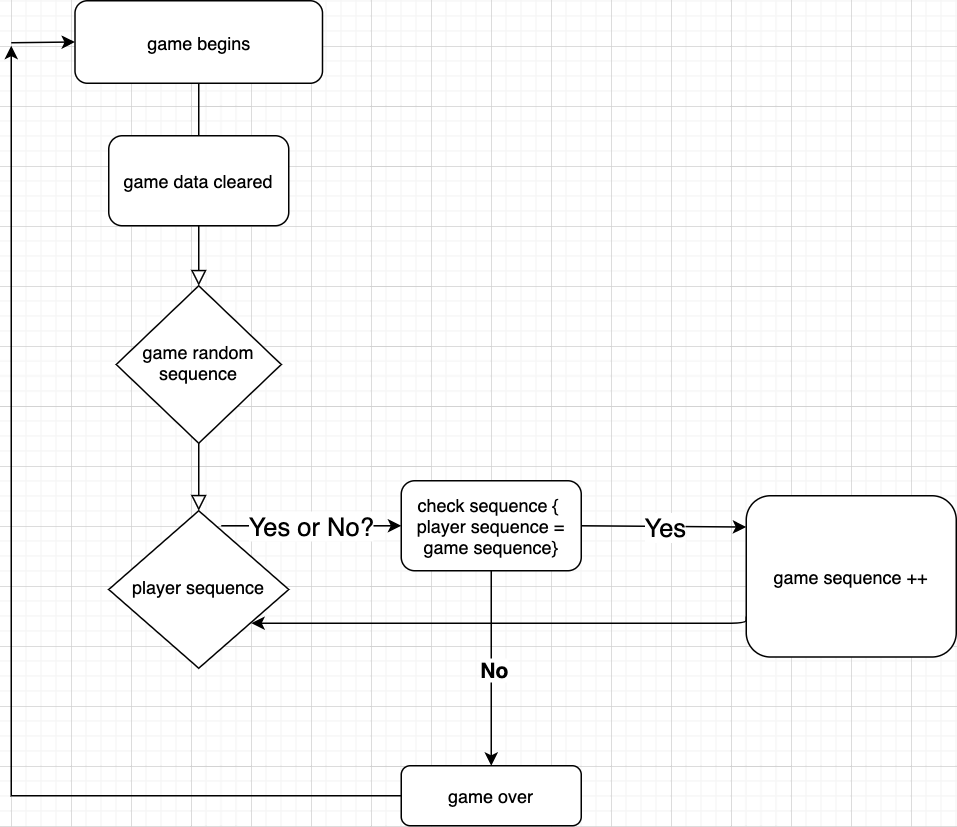

The diagram above was exported from draw.io. Its source (the exported page's mxGraphModel, read from the mxfile embedded in the PNG):
<mxGraphModel dx="985" dy="1072" grid="1" gridSize="10" guides="1" tooltips="1" connect="1" arrows="1" fold="1" page="1" pageScale="1" pageWidth="827" pageHeight="1169" math="0" shadow="0">
  <root>
    <mxCell id="WIyWlLk6GJQsqaUBKTNV-0" />
    <mxCell id="WIyWlLk6GJQsqaUBKTNV-1" parent="WIyWlLk6GJQsqaUBKTNV-0" />
    <mxCell id="WIyWlLk6GJQsqaUBKTNV-2" value="" style="rounded=0;html=1;jettySize=auto;orthogonalLoop=1;fontSize=11;endArrow=block;endFill=0;endSize=8;strokeWidth=1;shadow=0;labelBackgroundColor=none;edgeStyle=orthogonalEdgeStyle;" parent="WIyWlLk6GJQsqaUBKTNV-1" source="WIyWlLk6GJQsqaUBKTNV-3" target="WIyWlLk6GJQsqaUBKTNV-6" edge="1">
      <mxGeometry relative="1" as="geometry" />
    </mxCell>
    <mxCell id="WIyWlLk6GJQsqaUBKTNV-3" value="game begins" style="rounded=1;whiteSpace=wrap;html=1;fontSize=12;glass=0;strokeWidth=1;shadow=0;" parent="WIyWlLk6GJQsqaUBKTNV-1" vertex="1">
      <mxGeometry x="162.5" y="330" width="165" height="55" as="geometry" />
    </mxCell>
    <mxCell id="WIyWlLk6GJQsqaUBKTNV-4" value="" style="rounded=0;html=1;jettySize=auto;orthogonalLoop=1;fontSize=11;endArrow=block;endFill=0;endSize=8;strokeWidth=1;shadow=0;labelBackgroundColor=none;edgeStyle=orthogonalEdgeStyle;" parent="WIyWlLk6GJQsqaUBKTNV-1" source="WIyWlLk6GJQsqaUBKTNV-6" target="WIyWlLk6GJQsqaUBKTNV-10" edge="1">
      <mxGeometry y="20" relative="1" as="geometry">
        <mxPoint as="offset" />
      </mxGeometry>
    </mxCell>
    <mxCell id="WIyWlLk6GJQsqaUBKTNV-6" value="game random sequence" style="rhombus;whiteSpace=wrap;html=1;shadow=0;fontFamily=Helvetica;fontSize=12;align=center;strokeWidth=1;spacing=6;spacingTop=-4;" parent="WIyWlLk6GJQsqaUBKTNV-1" vertex="1">
      <mxGeometry x="190" y="520" width="110" height="105" as="geometry" />
    </mxCell>
    <mxCell id="WIyWlLk6GJQsqaUBKTNV-7" value="game sequence ++" style="rounded=1;whiteSpace=wrap;html=1;fontSize=12;glass=0;strokeWidth=1;shadow=0;" parent="WIyWlLk6GJQsqaUBKTNV-1" vertex="1">
      <mxGeometry x="610" y="660" width="140" height="107.5" as="geometry" />
    </mxCell>
    <mxCell id="WIyWlLk6GJQsqaUBKTNV-10" value="player sequence" style="rhombus;whiteSpace=wrap;html=1;shadow=0;fontFamily=Helvetica;fontSize=12;align=center;strokeWidth=1;spacing=6;spacingTop=-4;" parent="WIyWlLk6GJQsqaUBKTNV-1" vertex="1">
      <mxGeometry x="185" y="670" width="120" height="105" as="geometry" />
    </mxCell>
    <mxCell id="c_8nMZOEjlcKOJhbiG5S-3" value="" style="edgeStyle=orthogonalEdgeStyle;rounded=0;orthogonalLoop=1;jettySize=auto;html=1;" edge="1" parent="WIyWlLk6GJQsqaUBKTNV-1" source="WIyWlLk6GJQsqaUBKTNV-11">
      <mxGeometry relative="1" as="geometry">
        <mxPoint x="120" y="360" as="targetPoint" />
      </mxGeometry>
    </mxCell>
    <mxCell id="WIyWlLk6GJQsqaUBKTNV-11" value="game over" style="rounded=1;whiteSpace=wrap;html=1;fontSize=12;glass=0;strokeWidth=1;shadow=0;" parent="WIyWlLk6GJQsqaUBKTNV-1" vertex="1">
      <mxGeometry x="380" y="840" width="120" height="40" as="geometry" />
    </mxCell>
    <mxCell id="c_8nMZOEjlcKOJhbiG5S-7" value="game data cleared" style="rounded=1;whiteSpace=wrap;html=1;" vertex="1" parent="WIyWlLk6GJQsqaUBKTNV-1">
      <mxGeometry x="185" y="420" width="120" height="60" as="geometry" />
    </mxCell>
    <mxCell id="c_8nMZOEjlcKOJhbiG5S-34" style="edgeStyle=orthogonalEdgeStyle;rounded=0;orthogonalLoop=1;jettySize=auto;html=1;entryX=0.5;entryY=0;entryDx=0;entryDy=0;fontSize=14;fontColor=#000000;strokeColor=#000000;" edge="1" parent="WIyWlLk6GJQsqaUBKTNV-1" source="c_8nMZOEjlcKOJhbiG5S-25" target="WIyWlLk6GJQsqaUBKTNV-11">
      <mxGeometry relative="1" as="geometry" />
    </mxCell>
    <mxCell id="c_8nMZOEjlcKOJhbiG5S-35" value="No" style="edgeLabel;html=1;align=center;verticalAlign=middle;resizable=0;points=[];fontSize=14;fontColor=#000000;fontStyle=1" vertex="1" connectable="0" parent="c_8nMZOEjlcKOJhbiG5S-34">
      <mxGeometry x="-0.0057" y="1" relative="1" as="geometry">
        <mxPoint as="offset" />
      </mxGeometry>
    </mxCell>
    <mxCell id="c_8nMZOEjlcKOJhbiG5S-25" value="check sequence {&amp;nbsp;&lt;br&gt;player sequence = game sequence}" style="rounded=1;whiteSpace=wrap;html=1;fontColor=#000000;strokeColor=#000000;" vertex="1" parent="WIyWlLk6GJQsqaUBKTNV-1">
      <mxGeometry x="380" y="650" width="120" height="60" as="geometry" />
    </mxCell>
    <mxCell id="c_8nMZOEjlcKOJhbiG5S-31" value="" style="endArrow=classic;html=1;fontColor=#000000;strokeColor=#000000;exitX=0;exitY=0.75;exitDx=0;exitDy=0;entryX=0.792;entryY=0.714;entryDx=0;entryDy=0;entryPerimeter=0;" edge="1" parent="WIyWlLk6GJQsqaUBKTNV-1" source="WIyWlLk6GJQsqaUBKTNV-7" target="WIyWlLk6GJQsqaUBKTNV-10">
      <mxGeometry width="50" height="50" relative="1" as="geometry">
        <mxPoint x="390" y="690" as="sourcePoint" />
        <mxPoint x="280" y="780" as="targetPoint" />
        <Array as="points">
          <mxPoint x="610" y="745" />
        </Array>
      </mxGeometry>
    </mxCell>
    <mxCell id="c_8nMZOEjlcKOJhbiG5S-36" value="" style="endArrow=classic;html=1;fontSize=14;fontColor=#000000;strokeColor=#000000;entryX=0;entryY=0.5;entryDx=0;entryDy=0;" edge="1" parent="WIyWlLk6GJQsqaUBKTNV-1" target="WIyWlLk6GJQsqaUBKTNV-3">
      <mxGeometry width="50" height="50" relative="1" as="geometry">
        <mxPoint x="120" y="358" as="sourcePoint" />
        <mxPoint x="440" y="640" as="targetPoint" />
      </mxGeometry>
    </mxCell>
    <mxCell id="c_8nMZOEjlcKOJhbiG5S-37" value="" style="endArrow=classic;html=1;fontSize=14;fontColor=#000000;strokeColor=#000000;entryX=0;entryY=0.5;entryDx=0;entryDy=0;" edge="1" parent="WIyWlLk6GJQsqaUBKTNV-1" target="c_8nMZOEjlcKOJhbiG5S-25">
      <mxGeometry width="50" height="50" relative="1" as="geometry">
        <mxPoint x="260" y="680" as="sourcePoint" />
        <mxPoint x="440" y="630" as="targetPoint" />
      </mxGeometry>
    </mxCell>
    <mxCell id="c_8nMZOEjlcKOJhbiG5S-38" value="Yes or No?" style="edgeLabel;html=1;align=center;verticalAlign=middle;resizable=0;points=[];fontSize=17;fontColor=#000000;fontStyle=0" vertex="1" connectable="0" parent="c_8nMZOEjlcKOJhbiG5S-37">
      <mxGeometry x="-0.0167" y="1" relative="1" as="geometry">
        <mxPoint as="offset" />
      </mxGeometry>
    </mxCell>
    <mxCell id="c_8nMZOEjlcKOJhbiG5S-39" value="" style="endArrow=classic;html=1;fontSize=17;fontColor=#000000;strokeColor=#000000;entryX=0;entryY=0.194;entryDx=0;entryDy=0;entryPerimeter=0;exitX=1;exitY=0.5;exitDx=0;exitDy=0;" edge="1" parent="WIyWlLk6GJQsqaUBKTNV-1" source="c_8nMZOEjlcKOJhbiG5S-25" target="WIyWlLk6GJQsqaUBKTNV-7">
      <mxGeometry width="50" height="50" relative="1" as="geometry">
        <mxPoint x="510" y="690" as="sourcePoint" />
        <mxPoint x="440" y="630" as="targetPoint" />
      </mxGeometry>
    </mxCell>
    <mxCell id="c_8nMZOEjlcKOJhbiG5S-40" value="Yes" style="edgeLabel;html=1;align=center;verticalAlign=middle;resizable=0;points=[];fontSize=17;fontColor=#000000;" vertex="1" connectable="0" parent="c_8nMZOEjlcKOJhbiG5S-39">
      <mxGeometry x="0.0181" relative="1" as="geometry">
        <mxPoint as="offset" />
      </mxGeometry>
    </mxCell>
  </root>
</mxGraphModel>